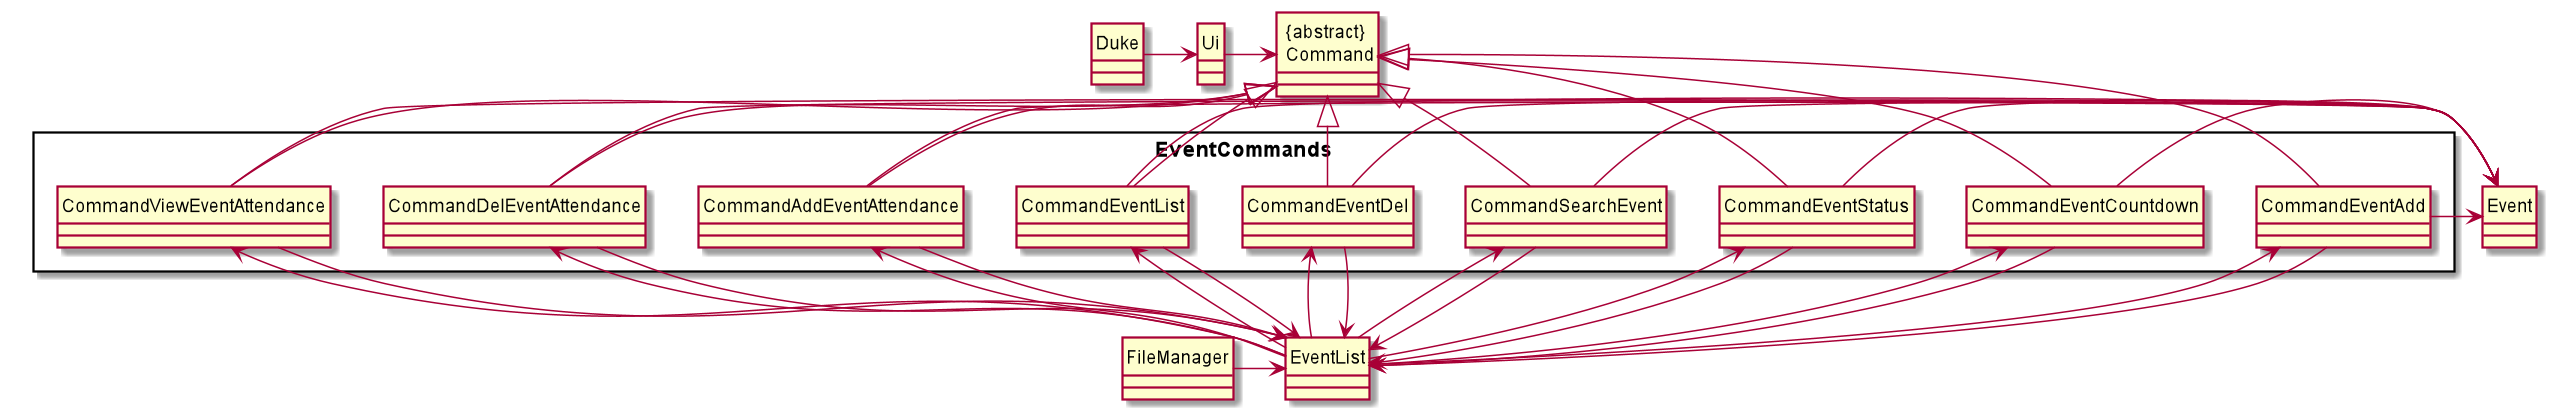

The diagram above was rendered by PlantUML. Its source (embedded in the PNG):
@startuml
scale max 1024 width
hide circle
skinparam classAttributeIconSize 0

class "{abstract} \n Command" {
}

Rectangle EventCommands {
"{abstract} \n Command" <|-- CommandEventAdd
"{abstract} \n Command" <|-- CommandEventDel
"{abstract} \n Command" <|-- CommandEventList
"{abstract} \n Command" <|-- CommandSearchEvent
"{abstract} \n Command" <|-- CommandEventStatus
"{abstract} \n Command" <|-- CommandEventCountdown
"{abstract} \n Command" <|-- CommandAddEventAttendance
"{abstract} \n Command" <|-- CommandDelEventAttendance
"{abstract} \n Command" <|-- CommandViewEventAttendance
}



CommandEventAdd <-- EventList
EventList <-down- CommandEventAdd

CommandEventDel <-- EventList
EventList <-down- CommandEventDel

CommandEventList <-- EventList
EventList <-down- CommandEventList

CommandSearchEvent <-- EventList
EventList <-down- CommandSearchEvent

CommandEventStatus <-- EventList
EventList <-down- CommandEventStatus

CommandEventCountdown <-- EventList
EventList <-down- CommandEventCountdown

CommandAddEventAttendance <-- EventList
EventList <-down- CommandAddEventAttendance

CommandDelEventAttendance <-- EventList
EventList <-down- CommandDelEventAttendance

CommandViewEventAttendance <-- EventList
EventList <-down- CommandViewEventAttendance

FileManager -> EventList


CommandEventAdd -down> Event
CommandEventCountdown -down> Event
CommandEventStatus -down> Event
CommandSearchEvent -down> Event
CommandEventDel -down> Event
CommandEventList -down> Event
CommandAddEventAttendance -down> Event
CommandDelEventAttendance -down> Event
CommandViewEventAttendance -down> Event


Duke -> Ui
Ui -> "{abstract} \n Command"

@enduml